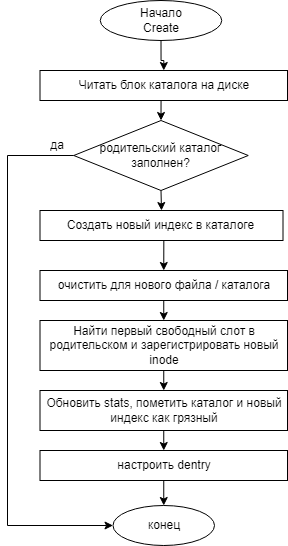

The diagram above was exported from draw.io. Its source (the exported page's mxGraphModel, read from the mxfile embedded in the PNG):
<mxGraphModel dx="640" dy="470" grid="1" gridSize="10" guides="1" tooltips="1" connect="1" arrows="1" fold="1" page="1" pageScale="1" pageWidth="827" pageHeight="1169" math="0" shadow="0">
  <root>
    <mxCell id="20eUOnXWBAnPkLFzabgv-0" />
    <mxCell id="20eUOnXWBAnPkLFzabgv-1" parent="20eUOnXWBAnPkLFzabgv-0" />
    <mxCell id="20eUOnXWBAnPkLFzabgv-2" style="edgeStyle=orthogonalEdgeStyle;rounded=0;orthogonalLoop=1;jettySize=auto;html=1;entryX=0.5;entryY=0;entryDx=0;entryDy=0;fontFamily=Helvetica;fontSize=12;" edge="1" parent="20eUOnXWBAnPkLFzabgv-1" source="20eUOnXWBAnPkLFzabgv-3" target="20eUOnXWBAnPkLFzabgv-6">
      <mxGeometry relative="1" as="geometry" />
    </mxCell>
    <mxCell id="20eUOnXWBAnPkLFzabgv-3" value="&lt;span&gt;Начало&lt;br&gt;Create&lt;br&gt;&lt;/span&gt;" style="ellipse;whiteSpace=wrap;html=1;fontFamily=Helvetica;fontSize=12;" vertex="1" parent="20eUOnXWBAnPkLFzabgv-1">
      <mxGeometry x="242.75" y="60" width="121.5" height="40" as="geometry" />
    </mxCell>
    <mxCell id="20eUOnXWBAnPkLFzabgv-4" value="конец" style="ellipse;whiteSpace=wrap;html=1;fontFamily=Helvetica;fontSize=12;" vertex="1" parent="20eUOnXWBAnPkLFzabgv-1">
      <mxGeometry x="255.5" y="565" width="101.5" height="40" as="geometry" />
    </mxCell>
    <mxCell id="20eUOnXWBAnPkLFzabgv-18" style="edgeStyle=orthogonalEdgeStyle;rounded=0;orthogonalLoop=1;jettySize=auto;html=1;exitX=0.5;exitY=1;exitDx=0;exitDy=0;entryX=0.5;entryY=0;entryDx=0;entryDy=0;fontFamily=Helvetica;fontSize=12;" edge="1" parent="20eUOnXWBAnPkLFzabgv-1" source="20eUOnXWBAnPkLFzabgv-6" target="20eUOnXWBAnPkLFzabgv-11">
      <mxGeometry relative="1" as="geometry" />
    </mxCell>
    <mxCell id="20eUOnXWBAnPkLFzabgv-6" value="Читать блок каталога на диске" style="rounded=0;whiteSpace=wrap;html=1;fontFamily=Helvetica;fontSize=12;" vertex="1" parent="20eUOnXWBAnPkLFzabgv-1">
      <mxGeometry x="182.5" y="130" width="247.5" height="30" as="geometry" />
    </mxCell>
    <mxCell id="20eUOnXWBAnPkLFzabgv-12" style="edgeStyle=orthogonalEdgeStyle;rounded=0;orthogonalLoop=1;jettySize=auto;html=1;exitX=0;exitY=0.5;exitDx=0;exitDy=0;entryX=0;entryY=0.5;entryDx=0;entryDy=0;fontFamily=Helvetica;fontSize=12;" edge="1" parent="20eUOnXWBAnPkLFzabgv-1" source="20eUOnXWBAnPkLFzabgv-11" target="20eUOnXWBAnPkLFzabgv-4">
      <mxGeometry relative="1" as="geometry">
        <Array as="points">
          <mxPoint x="150" y="215" />
          <mxPoint x="150" y="585" />
        </Array>
      </mxGeometry>
    </mxCell>
    <mxCell id="20eUOnXWBAnPkLFzabgv-19" style="edgeStyle=orthogonalEdgeStyle;rounded=0;orthogonalLoop=1;jettySize=auto;html=1;exitX=0.5;exitY=1;exitDx=0;exitDy=0;entryX=0.5;entryY=0;entryDx=0;entryDy=0;fontFamily=Helvetica;fontSize=12;" edge="1" parent="20eUOnXWBAnPkLFzabgv-1" source="20eUOnXWBAnPkLFzabgv-11" target="20eUOnXWBAnPkLFzabgv-13">
      <mxGeometry relative="1" as="geometry" />
    </mxCell>
    <mxCell id="20eUOnXWBAnPkLFzabgv-11" value="родительский каталог заполнен?" style="rhombus;whiteSpace=wrap;html=1;fontFamily=Helvetica;fontSize=12;" vertex="1" parent="20eUOnXWBAnPkLFzabgv-1">
      <mxGeometry x="216.25" y="180" width="174.5" height="70" as="geometry" />
    </mxCell>
    <mxCell id="20eUOnXWBAnPkLFzabgv-20" style="edgeStyle=orthogonalEdgeStyle;rounded=0;orthogonalLoop=1;jettySize=auto;html=1;exitX=0.5;exitY=1;exitDx=0;exitDy=0;entryX=0.5;entryY=0;entryDx=0;entryDy=0;fontFamily=Helvetica;fontSize=12;" edge="1" parent="20eUOnXWBAnPkLFzabgv-1" source="20eUOnXWBAnPkLFzabgv-13" target="20eUOnXWBAnPkLFzabgv-14">
      <mxGeometry relative="1" as="geometry" />
    </mxCell>
    <mxCell id="20eUOnXWBAnPkLFzabgv-13" value="Создать новый индекс в каталоге" style="rounded=0;whiteSpace=wrap;html=1;fontFamily=Helvetica;fontSize=12;" vertex="1" parent="20eUOnXWBAnPkLFzabgv-1">
      <mxGeometry x="182.5" y="270" width="243" height="30" as="geometry" />
    </mxCell>
    <mxCell id="20eUOnXWBAnPkLFzabgv-21" style="edgeStyle=orthogonalEdgeStyle;rounded=0;orthogonalLoop=1;jettySize=auto;html=1;exitX=0.5;exitY=1;exitDx=0;exitDy=0;entryX=0.5;entryY=0;entryDx=0;entryDy=0;fontFamily=Helvetica;fontSize=12;" edge="1" parent="20eUOnXWBAnPkLFzabgv-1" source="20eUOnXWBAnPkLFzabgv-14" target="20eUOnXWBAnPkLFzabgv-15">
      <mxGeometry relative="1" as="geometry" />
    </mxCell>
    <mxCell id="20eUOnXWBAnPkLFzabgv-14" value="очистить для нового файла / каталога" style="rounded=0;whiteSpace=wrap;html=1;fontFamily=Helvetica;fontSize=12;" vertex="1" parent="20eUOnXWBAnPkLFzabgv-1">
      <mxGeometry x="182.5" y="330" width="247.5" height="30" as="geometry" />
    </mxCell>
    <mxCell id="20eUOnXWBAnPkLFzabgv-22" style="edgeStyle=orthogonalEdgeStyle;rounded=0;orthogonalLoop=1;jettySize=auto;html=1;exitX=0.5;exitY=1;exitDx=0;exitDy=0;entryX=0.5;entryY=0;entryDx=0;entryDy=0;fontFamily=Helvetica;fontSize=12;" edge="1" parent="20eUOnXWBAnPkLFzabgv-1" source="20eUOnXWBAnPkLFzabgv-15" target="20eUOnXWBAnPkLFzabgv-16">
      <mxGeometry relative="1" as="geometry" />
    </mxCell>
    <mxCell id="20eUOnXWBAnPkLFzabgv-15" value="Найти первый свободный слот в родительском и зарегистрировать новый inode" style="rounded=0;whiteSpace=wrap;html=1;fontFamily=Helvetica;fontSize=12;" vertex="1" parent="20eUOnXWBAnPkLFzabgv-1">
      <mxGeometry x="182.5" y="380" width="247.5" height="50" as="geometry" />
    </mxCell>
    <mxCell id="20eUOnXWBAnPkLFzabgv-23" style="edgeStyle=orthogonalEdgeStyle;rounded=0;orthogonalLoop=1;jettySize=auto;html=1;exitX=0.5;exitY=1;exitDx=0;exitDy=0;entryX=0.5;entryY=0;entryDx=0;entryDy=0;fontFamily=Helvetica;fontSize=12;" edge="1" parent="20eUOnXWBAnPkLFzabgv-1" source="20eUOnXWBAnPkLFzabgv-16" target="20eUOnXWBAnPkLFzabgv-17">
      <mxGeometry relative="1" as="geometry" />
    </mxCell>
    <mxCell id="20eUOnXWBAnPkLFzabgv-16" value="Обновить stats,&amp;nbsp;пометить каталог и новый индекс как грязный" style="rounded=0;whiteSpace=wrap;html=1;fontFamily=Helvetica;fontSize=12;" vertex="1" parent="20eUOnXWBAnPkLFzabgv-1">
      <mxGeometry x="182.5" y="450" width="247.5" height="40" as="geometry" />
    </mxCell>
    <mxCell id="20eUOnXWBAnPkLFzabgv-25" style="edgeStyle=orthogonalEdgeStyle;rounded=0;orthogonalLoop=1;jettySize=auto;html=1;exitX=0.5;exitY=1;exitDx=0;exitDy=0;entryX=0.5;entryY=0;entryDx=0;entryDy=0;fontFamily=Helvetica;fontSize=12;" edge="1" parent="20eUOnXWBAnPkLFzabgv-1" source="20eUOnXWBAnPkLFzabgv-17" target="20eUOnXWBAnPkLFzabgv-4">
      <mxGeometry relative="1" as="geometry" />
    </mxCell>
    <mxCell id="20eUOnXWBAnPkLFzabgv-17" value="настроить dentry" style="rounded=0;whiteSpace=wrap;html=1;fontFamily=Helvetica;fontSize=12;" vertex="1" parent="20eUOnXWBAnPkLFzabgv-1">
      <mxGeometry x="182.5" y="510" width="247.5" height="30" as="geometry" />
    </mxCell>
    <mxCell id="20eUOnXWBAnPkLFzabgv-26" value="да" style="text;html=1;strokeColor=none;fillColor=none;align=center;verticalAlign=middle;whiteSpace=wrap;rounded=0;fontFamily=Helvetica;fontSize=12;" vertex="1" parent="20eUOnXWBAnPkLFzabgv-1">
      <mxGeometry x="170" y="190" width="60" height="30" as="geometry" />
    </mxCell>
  </root>
</mxGraphModel>